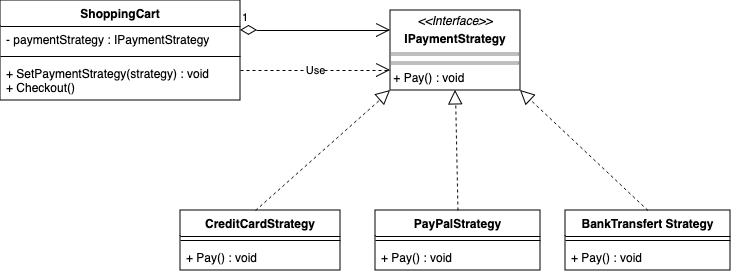

The diagram above was exported from draw.io. Its source (the exported page's mxGraphModel, read from the mxfile embedded in the PNG):
<mxGraphModel dx="954" dy="539" grid="1" gridSize="10" guides="1" tooltips="1" connect="1" arrows="1" fold="1" page="1" pageScale="1" pageWidth="850" pageHeight="1100" math="0" shadow="0">
  <root>
    <mxCell id="0" />
    <mxCell id="1" parent="0" />
    <mxCell id="2" value="CreditCardStrategy" style="swimlane;fontStyle=1;align=center;verticalAlign=top;childLayout=stackLayout;horizontal=1;startSize=26;horizontalStack=0;resizeParent=1;resizeParentMax=0;resizeLast=0;collapsible=1;marginBottom=0;whiteSpace=wrap;html=1;" vertex="1" parent="1">
      <mxGeometry x="250" y="310" width="160" height="60" as="geometry" />
    </mxCell>
    <mxCell id="3" value="" style="endArrow=block;dashed=1;endFill=0;endSize=12;html=1;rounded=0;entryX=0;entryY=1;entryDx=0;entryDy=0;" edge="1" parent="2" target="12">
      <mxGeometry width="160" relative="1" as="geometry">
        <mxPoint x="75" as="sourcePoint" />
        <mxPoint x="275" y="-100" as="targetPoint" />
      </mxGeometry>
    </mxCell>
    <mxCell id="4" value="" style="line;strokeWidth=1;fillColor=none;align=left;verticalAlign=middle;spacingTop=-1;spacingLeft=3;spacingRight=3;rotatable=0;labelPosition=right;points=[];portConstraint=eastwest;strokeColor=inherit;" vertex="1" parent="2">
      <mxGeometry y="26" width="160" height="8" as="geometry" />
    </mxCell>
    <mxCell id="5" value="&lt;div&gt;+ Pay() : void&lt;/div&gt;" style="text;strokeColor=none;fillColor=none;align=left;verticalAlign=top;spacingLeft=4;spacingRight=4;overflow=hidden;rotatable=0;points=[[0,0.5],[1,0.5]];portConstraint=eastwest;whiteSpace=wrap;html=1;" vertex="1" parent="2">
      <mxGeometry y="34" width="160" height="26" as="geometry" />
    </mxCell>
    <mxCell id="6" value="&lt;div&gt;BankTransfert Strategy&lt;/div&gt;" style="swimlane;fontStyle=1;align=center;verticalAlign=top;childLayout=stackLayout;horizontal=1;startSize=26;horizontalStack=0;resizeParent=1;resizeParentMax=0;resizeLast=0;collapsible=1;marginBottom=0;whiteSpace=wrap;html=1;" vertex="1" parent="1">
      <mxGeometry x="635" y="310" width="165" height="60" as="geometry" />
    </mxCell>
    <mxCell id="7" value="" style="line;strokeWidth=1;fillColor=none;align=left;verticalAlign=middle;spacingTop=-1;spacingLeft=3;spacingRight=3;rotatable=0;labelPosition=right;points=[];portConstraint=eastwest;strokeColor=inherit;" vertex="1" parent="6">
      <mxGeometry y="26" width="165" height="8" as="geometry" />
    </mxCell>
    <mxCell id="8" value="&lt;div&gt;+ Pay() : void&lt;/div&gt;" style="text;strokeColor=none;fillColor=none;align=left;verticalAlign=top;spacingLeft=4;spacingRight=4;overflow=hidden;rotatable=0;points=[[0,0.5],[1,0.5]];portConstraint=eastwest;whiteSpace=wrap;html=1;" vertex="1" parent="6">
      <mxGeometry y="34" width="165" height="26" as="geometry" />
    </mxCell>
    <mxCell id="9" value="PayPalStrategy" style="swimlane;fontStyle=1;align=center;verticalAlign=top;childLayout=stackLayout;horizontal=1;startSize=26;horizontalStack=0;resizeParent=1;resizeParentMax=0;resizeLast=0;collapsible=1;marginBottom=0;whiteSpace=wrap;html=1;" vertex="1" parent="1">
      <mxGeometry x="445" y="310" width="165" height="60" as="geometry" />
    </mxCell>
    <mxCell id="10" value="" style="line;strokeWidth=1;fillColor=none;align=left;verticalAlign=middle;spacingTop=-1;spacingLeft=3;spacingRight=3;rotatable=0;labelPosition=right;points=[];portConstraint=eastwest;strokeColor=inherit;" vertex="1" parent="9">
      <mxGeometry y="26" width="165" height="8" as="geometry" />
    </mxCell>
    <mxCell id="11" value="+ Pay() : void" style="text;strokeColor=none;fillColor=none;align=left;verticalAlign=top;spacingLeft=4;spacingRight=4;overflow=hidden;rotatable=0;points=[[0,0.5],[1,0.5]];portConstraint=eastwest;whiteSpace=wrap;html=1;" vertex="1" parent="9">
      <mxGeometry y="34" width="165" height="26" as="geometry" />
    </mxCell>
    <mxCell id="12" value="&lt;p style=&quot;margin:0px;margin-top:4px;text-align:center;&quot;&gt;&lt;i&gt;&amp;lt;&amp;lt;Interface&amp;gt;&amp;gt;&lt;/i&gt;&lt;/p&gt;&lt;p style=&quot;margin:0px;margin-top:4px;text-align:center;&quot;&gt;&lt;b&gt;IPaymentStrategy&lt;/b&gt;&lt;br&gt;&lt;/p&gt;&lt;hr size=&quot;1&quot; style=&quot;border-style:solid;&quot;&gt;&lt;hr size=&quot;1&quot; style=&quot;border-style:solid;&quot;&gt;&amp;nbsp;+ Pay() : void" style="verticalAlign=top;align=left;overflow=fill;html=1;whiteSpace=wrap;" vertex="1" parent="1">
      <mxGeometry x="460" y="110" width="130" height="80" as="geometry" />
    </mxCell>
    <mxCell id="13" value="" style="endArrow=block;dashed=1;endFill=0;endSize=12;html=1;rounded=0;exitX=0.5;exitY=0;exitDx=0;exitDy=0;entryX=0.5;entryY=1;entryDx=0;entryDy=0;" edge="1" source="9" target="12" parent="1">
      <mxGeometry width="160" relative="1" as="geometry">
        <mxPoint x="510" y="290" as="sourcePoint" />
        <mxPoint x="510" y="210" as="targetPoint" />
      </mxGeometry>
    </mxCell>
    <mxCell id="14" value="" style="endArrow=block;dashed=1;endFill=0;endSize=12;html=1;rounded=0;entryX=1;entryY=1;entryDx=0;entryDy=0;exitX=0.5;exitY=0;exitDx=0;exitDy=0;" edge="1" source="6" target="12" parent="1">
      <mxGeometry width="160" relative="1" as="geometry">
        <mxPoint x="670" y="260" as="sourcePoint" />
        <mxPoint x="830" y="260" as="targetPoint" />
      </mxGeometry>
    </mxCell>
    <mxCell id="15" value="ShoppingCart" style="swimlane;fontStyle=1;align=center;verticalAlign=top;childLayout=stackLayout;horizontal=1;startSize=26;horizontalStack=0;resizeParent=1;resizeParentMax=0;resizeLast=0;collapsible=1;marginBottom=0;whiteSpace=wrap;html=1;" vertex="1" parent="1">
      <mxGeometry x="70" y="100" width="240" height="100" as="geometry" />
    </mxCell>
    <mxCell id="16" value="- paymentStrategy : IPaymentStrategy" style="text;strokeColor=none;fillColor=none;align=left;verticalAlign=top;spacingLeft=4;spacingRight=4;overflow=hidden;rotatable=0;points=[[0,0.5],[1,0.5]];portConstraint=eastwest;whiteSpace=wrap;html=1;" vertex="1" parent="15">
      <mxGeometry y="26" width="240" height="26" as="geometry" />
    </mxCell>
    <mxCell id="17" value="" style="line;strokeWidth=1;fillColor=none;align=left;verticalAlign=middle;spacingTop=-1;spacingLeft=3;spacingRight=3;rotatable=0;labelPosition=right;points=[];portConstraint=eastwest;strokeColor=inherit;" vertex="1" parent="15">
      <mxGeometry y="52" width="240" height="8" as="geometry" />
    </mxCell>
    <mxCell id="18" value="&lt;div&gt;+ SetPaymentStrategy(strategy) : void&lt;/div&gt;&lt;div&gt;+ Checkout()&lt;br&gt;&lt;/div&gt;" style="text;strokeColor=none;fillColor=none;align=left;verticalAlign=top;spacingLeft=4;spacingRight=4;overflow=hidden;rotatable=0;points=[[0,0.5],[1,0.5]];portConstraint=eastwest;whiteSpace=wrap;html=1;" vertex="1" parent="15">
      <mxGeometry y="60" width="240" height="40" as="geometry" />
    </mxCell>
    <mxCell id="19" value="Use" style="endArrow=open;endSize=12;dashed=1;html=1;rounded=0;entryX=0;entryY=0.75;entryDx=0;entryDy=0;" edge="1" target="12" parent="1">
      <mxGeometry width="160" relative="1" as="geometry">
        <mxPoint x="310" y="170" as="sourcePoint" />
        <mxPoint x="445" y="170" as="targetPoint" />
      </mxGeometry>
    </mxCell>
    <mxCell id="20" value="1" style="endArrow=open;html=1;endSize=12;startArrow=diamondThin;startSize=14;startFill=0;edgeStyle=orthogonalEdgeStyle;align=left;verticalAlign=bottom;rounded=0;curved=0;shadow=0;flowAnimation=0;" edge="1" parent="1">
      <mxGeometry x="-1" y="3" relative="1" as="geometry">
        <mxPoint x="310" y="130" as="sourcePoint" />
        <mxPoint x="460" y="130" as="targetPoint" />
      </mxGeometry>
    </mxCell>
  </root>
</mxGraphModel>